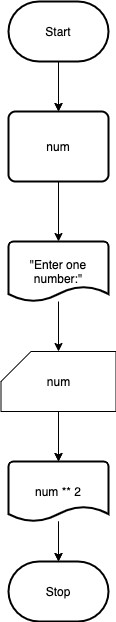

The diagram above was exported from draw.io. Its source (the exported page's mxGraphModel, read from the mxfile embedded in the PNG):
<mxGraphModel dx="490" dy="437" grid="1" gridSize="10" guides="1" tooltips="1" connect="1" arrows="1" fold="1" page="1" pageScale="1" pageWidth="850" pageHeight="1100" background="#ffffff" math="0" shadow="0">
  <root>
    <mxCell id="0" />
    <mxCell id="1" parent="0" />
    <mxCell id="8" style="edgeStyle=none;html=1;entryX=0.5;entryY=0;entryDx=0;entryDy=0;" edge="1" parent="1" source="2" target="3">
      <mxGeometry relative="1" as="geometry" />
    </mxCell>
    <mxCell id="13" style="edgeStyle=none;html=1;entryX=0.5;entryY=0;entryDx=0;entryDy=0;strokeColor=#000000;" edge="1" parent="1" source="2" target="3">
      <mxGeometry relative="1" as="geometry" />
    </mxCell>
    <mxCell id="2" value="Start" style="strokeWidth=2;html=1;shape=mxgraph.flowchart.terminator;whiteSpace=wrap;" vertex="1" parent="1">
      <mxGeometry x="220" y="50" width="100" height="60" as="geometry" />
    </mxCell>
    <mxCell id="14" style="edgeStyle=none;html=1;exitX=0.5;exitY=1;exitDx=0;exitDy=0;entryX=0.5;entryY=0;entryDx=0;entryDy=0;entryPerimeter=0;strokeColor=#000000;" edge="1" parent="1" source="3" target="4">
      <mxGeometry relative="1" as="geometry" />
    </mxCell>
    <mxCell id="3" value="num" style="rounded=1;whiteSpace=wrap;html=1;absoluteArcSize=1;arcSize=14;strokeWidth=2;" vertex="1" parent="1">
      <mxGeometry x="220" y="160" width="100" height="70" as="geometry" />
    </mxCell>
    <mxCell id="15" style="edgeStyle=none;html=1;entryX=0.5;entryY=0;entryDx=0;entryDy=0;entryPerimeter=0;strokeColor=#000000;" edge="1" parent="1" source="4" target="5">
      <mxGeometry relative="1" as="geometry" />
    </mxCell>
    <mxCell id="4" value="&quot;Enter one number:&quot;" style="strokeWidth=2;html=1;shape=mxgraph.flowchart.document2;whiteSpace=wrap;size=0.25;" vertex="1" parent="1">
      <mxGeometry x="220" y="290" width="100" height="60" as="geometry" />
    </mxCell>
    <mxCell id="11" style="edgeStyle=none;html=1;entryX=0.5;entryY=0;entryDx=0;entryDy=0;entryPerimeter=0;" edge="1" parent="1" source="5" target="6">
      <mxGeometry relative="1" as="geometry" />
    </mxCell>
    <mxCell id="17" style="edgeStyle=none;html=1;exitX=0.5;exitY=1;exitDx=0;exitDy=0;exitPerimeter=0;entryX=0.5;entryY=0;entryDx=0;entryDy=0;entryPerimeter=0;strokeColor=#000000;" edge="1" parent="1" source="5" target="6">
      <mxGeometry relative="1" as="geometry" />
    </mxCell>
    <mxCell id="5" value="num" style="shape=card;whiteSpace=wrap;html=1;" vertex="1" parent="1">
      <mxGeometry x="212.5" y="400" width="115" height="60" as="geometry" />
    </mxCell>
    <mxCell id="12" style="edgeStyle=none;html=1;entryX=0.5;entryY=0;entryDx=0;entryDy=0;entryPerimeter=0;" edge="1" parent="1" source="6" target="7">
      <mxGeometry relative="1" as="geometry" />
    </mxCell>
    <mxCell id="18" style="edgeStyle=none;html=1;entryX=0.5;entryY=0;entryDx=0;entryDy=0;entryPerimeter=0;strokeColor=#000000;" edge="1" parent="1" source="6" target="7">
      <mxGeometry relative="1" as="geometry" />
    </mxCell>
    <mxCell id="6" value="num ** 2" style="strokeWidth=2;html=1;shape=mxgraph.flowchart.document2;whiteSpace=wrap;size=0.25;" vertex="1" parent="1">
      <mxGeometry x="220" y="510" width="100" height="60" as="geometry" />
    </mxCell>
    <mxCell id="7" value="Stop" style="strokeWidth=2;html=1;shape=mxgraph.flowchart.terminator;whiteSpace=wrap;" vertex="1" parent="1">
      <mxGeometry x="220" y="610" width="100" height="60" as="geometry" />
    </mxCell>
  </root>
</mxGraphModel>